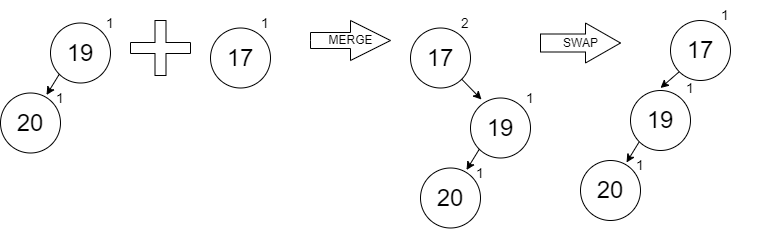

The diagram above was exported from draw.io. Its source (the exported page's mxGraphModel, read from the mxfile embedded in the PNG):
<mxGraphModel dx="1102" dy="865" grid="1" gridSize="10" guides="1" tooltips="1" connect="1" arrows="1" fold="1" page="1" pageScale="1" pageWidth="850" pageHeight="1100" math="0" shadow="0">
  <root>
    <mxCell id="0" />
    <mxCell id="1" parent="0" />
    <mxCell id="0VGHKmyP8yDBSpkg8Hg7-33" value="" style="shape=cross;whiteSpace=wrap;html=1;" vertex="1" parent="1">
      <mxGeometry x="160" y="210" width="60" height="55" as="geometry" />
    </mxCell>
    <mxCell id="0VGHKmyP8yDBSpkg8Hg7-37" value="MERGE" style="html=1;shadow=0;dashed=0;align=center;verticalAlign=middle;shape=mxgraph.arrows2.arrow;dy=0.6;dx=40;notch=0;" vertex="1" parent="1">
      <mxGeometry x="340" y="210" width="80" height="40" as="geometry" />
    </mxCell>
    <mxCell id="0VGHKmyP8yDBSpkg8Hg7-91" style="edgeStyle=none;rounded=0;orthogonalLoop=1;jettySize=auto;html=1;exitX=0;exitY=1;exitDx=0;exitDy=0;entryX=0.767;entryY=0.033;entryDx=0;entryDy=0;entryPerimeter=0;" edge="1" parent="1" source="0VGHKmyP8yDBSpkg8Hg7-92" target="0VGHKmyP8yDBSpkg8Hg7-93">
      <mxGeometry relative="1" as="geometry" />
    </mxCell>
    <mxCell id="0VGHKmyP8yDBSpkg8Hg7-92" value="&lt;font style=&quot;font-size: 24px&quot;&gt;19&lt;/font&gt;" style="ellipse;whiteSpace=wrap;html=1;aspect=fixed;" vertex="1" parent="1">
      <mxGeometry x="80" y="212.5" width="60" height="60" as="geometry" />
    </mxCell>
    <mxCell id="0VGHKmyP8yDBSpkg8Hg7-93" value="&lt;font style=&quot;font-size: 24px&quot;&gt;20&lt;/font&gt;" style="ellipse;whiteSpace=wrap;html=1;aspect=fixed;" vertex="1" parent="1">
      <mxGeometry x="30" y="282.5" width="60" height="60" as="geometry" />
    </mxCell>
    <mxCell id="0VGHKmyP8yDBSpkg8Hg7-94" value="1" style="text;html=1;strokeColor=none;fillColor=none;align=center;verticalAlign=middle;whiteSpace=wrap;rounded=0;fontSize=14;" vertex="1" parent="1">
      <mxGeometry x="110" y="197.5" width="60" height="30" as="geometry" />
    </mxCell>
    <mxCell id="0VGHKmyP8yDBSpkg8Hg7-95" value="1" style="text;html=1;strokeColor=none;fillColor=none;align=center;verticalAlign=middle;whiteSpace=wrap;rounded=0;fontSize=14;" vertex="1" parent="1">
      <mxGeometry x="60" y="272.5" width="60" height="30" as="geometry" />
    </mxCell>
    <mxCell id="0VGHKmyP8yDBSpkg8Hg7-96" value="&lt;font style=&quot;font-size: 24px&quot;&gt;17&lt;/font&gt;" style="ellipse;whiteSpace=wrap;html=1;aspect=fixed;" vertex="1" parent="1">
      <mxGeometry x="240" y="217.5" width="60" height="60" as="geometry" />
    </mxCell>
    <mxCell id="0VGHKmyP8yDBSpkg8Hg7-97" value="1" style="text;html=1;strokeColor=none;fillColor=none;align=center;verticalAlign=middle;whiteSpace=wrap;rounded=0;fontSize=14;" vertex="1" parent="1">
      <mxGeometry x="260" y="197.5" width="70" height="30" as="geometry" />
    </mxCell>
    <mxCell id="0VGHKmyP8yDBSpkg8Hg7-106" style="edgeStyle=none;rounded=0;orthogonalLoop=1;jettySize=auto;html=1;exitX=1;exitY=1;exitDx=0;exitDy=0;entryX=0.183;entryY=0.025;entryDx=0;entryDy=0;entryPerimeter=0;" edge="1" parent="1" source="0VGHKmyP8yDBSpkg8Hg7-99" target="0VGHKmyP8yDBSpkg8Hg7-102">
      <mxGeometry relative="1" as="geometry" />
    </mxCell>
    <mxCell id="0VGHKmyP8yDBSpkg8Hg7-99" value="&lt;font style=&quot;font-size: 24px&quot;&gt;17&lt;/font&gt;" style="ellipse;whiteSpace=wrap;html=1;aspect=fixed;" vertex="1" parent="1">
      <mxGeometry x="440" y="217.5" width="60" height="60" as="geometry" />
    </mxCell>
    <mxCell id="0VGHKmyP8yDBSpkg8Hg7-100" value="2" style="text;html=1;strokeColor=none;fillColor=none;align=center;verticalAlign=middle;whiteSpace=wrap;rounded=0;fontSize=14;" vertex="1" parent="1">
      <mxGeometry x="460" y="197.5" width="70" height="30" as="geometry" />
    </mxCell>
    <mxCell id="0VGHKmyP8yDBSpkg8Hg7-101" style="edgeStyle=none;rounded=0;orthogonalLoop=1;jettySize=auto;html=1;exitX=0;exitY=1;exitDx=0;exitDy=0;entryX=0.767;entryY=0.033;entryDx=0;entryDy=0;entryPerimeter=0;" edge="1" parent="1" source="0VGHKmyP8yDBSpkg8Hg7-102" target="0VGHKmyP8yDBSpkg8Hg7-103">
      <mxGeometry relative="1" as="geometry" />
    </mxCell>
    <mxCell id="0VGHKmyP8yDBSpkg8Hg7-102" value="&lt;font style=&quot;font-size: 24px&quot;&gt;19&lt;/font&gt;" style="ellipse;whiteSpace=wrap;html=1;aspect=fixed;" vertex="1" parent="1">
      <mxGeometry x="500" y="287.5" width="60" height="60" as="geometry" />
    </mxCell>
    <mxCell id="0VGHKmyP8yDBSpkg8Hg7-103" value="&lt;font style=&quot;font-size: 24px&quot;&gt;20&lt;/font&gt;" style="ellipse;whiteSpace=wrap;html=1;aspect=fixed;" vertex="1" parent="1">
      <mxGeometry x="450" y="357.5" width="60" height="60" as="geometry" />
    </mxCell>
    <mxCell id="0VGHKmyP8yDBSpkg8Hg7-104" value="1" style="text;html=1;strokeColor=none;fillColor=none;align=center;verticalAlign=middle;whiteSpace=wrap;rounded=0;fontSize=14;" vertex="1" parent="1">
      <mxGeometry x="530" y="272.5" width="60" height="30" as="geometry" />
    </mxCell>
    <mxCell id="0VGHKmyP8yDBSpkg8Hg7-105" value="1" style="text;html=1;strokeColor=none;fillColor=none;align=center;verticalAlign=middle;whiteSpace=wrap;rounded=0;fontSize=14;" vertex="1" parent="1">
      <mxGeometry x="480" y="347.5" width="60" height="30" as="geometry" />
    </mxCell>
    <mxCell id="0VGHKmyP8yDBSpkg8Hg7-115" style="edgeStyle=none;rounded=0;orthogonalLoop=1;jettySize=auto;html=1;exitX=0;exitY=1;exitDx=0;exitDy=0;entryX=0;entryY=0.5;entryDx=0;entryDy=0;" edge="1" parent="1" source="0VGHKmyP8yDBSpkg8Hg7-108" target="0VGHKmyP8yDBSpkg8Hg7-113">
      <mxGeometry relative="1" as="geometry" />
    </mxCell>
    <mxCell id="0VGHKmyP8yDBSpkg8Hg7-108" value="&lt;font style=&quot;font-size: 24px&quot;&gt;17&lt;/font&gt;" style="ellipse;whiteSpace=wrap;html=1;aspect=fixed;" vertex="1" parent="1">
      <mxGeometry x="700" y="210" width="60" height="60" as="geometry" />
    </mxCell>
    <mxCell id="0VGHKmyP8yDBSpkg8Hg7-109" value="1" style="text;html=1;strokeColor=none;fillColor=none;align=center;verticalAlign=middle;whiteSpace=wrap;rounded=0;fontSize=14;" vertex="1" parent="1">
      <mxGeometry x="720" y="190" width="70" height="30" as="geometry" />
    </mxCell>
    <mxCell id="0VGHKmyP8yDBSpkg8Hg7-110" style="edgeStyle=none;rounded=0;orthogonalLoop=1;jettySize=auto;html=1;exitX=0;exitY=1;exitDx=0;exitDy=0;entryX=0.767;entryY=0.033;entryDx=0;entryDy=0;entryPerimeter=0;" edge="1" parent="1" source="0VGHKmyP8yDBSpkg8Hg7-111" target="0VGHKmyP8yDBSpkg8Hg7-112">
      <mxGeometry relative="1" as="geometry" />
    </mxCell>
    <mxCell id="0VGHKmyP8yDBSpkg8Hg7-111" value="&lt;font style=&quot;font-size: 24px&quot;&gt;19&lt;/font&gt;" style="ellipse;whiteSpace=wrap;html=1;aspect=fixed;" vertex="1" parent="1">
      <mxGeometry x="660" y="280" width="60" height="60" as="geometry" />
    </mxCell>
    <mxCell id="0VGHKmyP8yDBSpkg8Hg7-112" value="&lt;font style=&quot;font-size: 24px&quot;&gt;20&lt;/font&gt;" style="ellipse;whiteSpace=wrap;html=1;aspect=fixed;" vertex="1" parent="1">
      <mxGeometry x="610" y="350" width="60" height="60" as="geometry" />
    </mxCell>
    <mxCell id="0VGHKmyP8yDBSpkg8Hg7-113" value="1" style="text;html=1;strokeColor=none;fillColor=none;align=center;verticalAlign=middle;whiteSpace=wrap;rounded=0;fontSize=14;" vertex="1" parent="1">
      <mxGeometry x="690" y="265" width="60" height="25" as="geometry" />
    </mxCell>
    <mxCell id="0VGHKmyP8yDBSpkg8Hg7-114" value="1" style="text;html=1;strokeColor=none;fillColor=none;align=center;verticalAlign=middle;whiteSpace=wrap;rounded=0;fontSize=14;" vertex="1" parent="1">
      <mxGeometry x="640" y="340" width="60" height="30" as="geometry" />
    </mxCell>
    <mxCell id="0VGHKmyP8yDBSpkg8Hg7-116" value="SWAP" style="html=1;shadow=0;dashed=0;align=center;verticalAlign=middle;shape=mxgraph.arrows2.arrow;dy=0.55;dx=35;notch=0;" vertex="1" parent="1">
      <mxGeometry x="570" y="212.5" width="80" height="40" as="geometry" />
    </mxCell>
  </root>
</mxGraphModel>